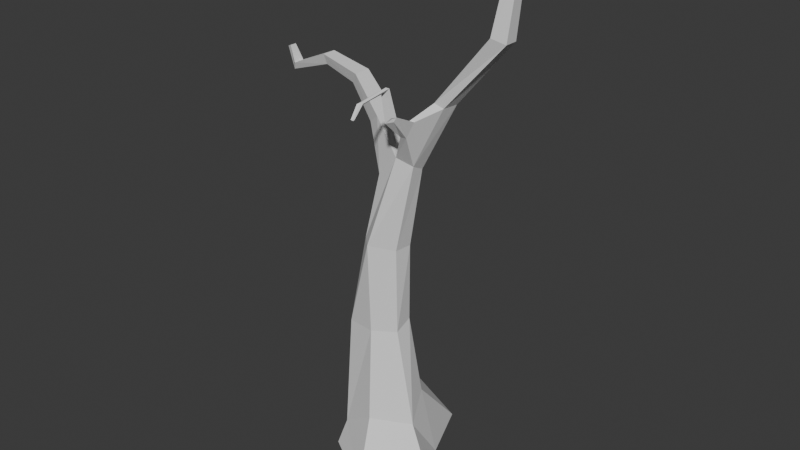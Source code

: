 # Source: fa.blend  (saved by Blender 4.5.91; exported with 4.5.12 LTS)
import bpy
from mathutils import Matrix  # noqa: F401  (used for matrix-valued properties, if any)

bpy.ops.wm.read_factory_settings(use_empty=True)
scene = bpy.context.scene
scene.name = 'Scene'

# ---- collections
col_collection = bpy.data.collections.new('Collection'); scene.collection.children.link(col_collection)

# ---- world
world_world = bpy.data.worlds.new('World'); scene.world = world_world
world_world.use_nodes = True; world_world.node_tree.nodes.clear()
_N = world_world.node_tree.nodes; _L = world_world.node_tree.links
n0 = _N.new('ShaderNodeOutputWorld'); n0.name = 'World Output'; n0.location = (200, 100)
n1 = _N.new('ShaderNodeBackground'); n1.name = 'Background'; n1.location = (-200, 100)
n1.inputs[0].default_value = (0.05088, 0.05088, 0.05088, 1.0)
_L.new(n1.outputs[0], n0.inputs[0])
n0.is_active_output = True
world_world.color = (0.05088, 0.05088, 0.05088)
world_world.sun_shadow_jitter_overblur = 0.0

# ---- meshes
me_cube_001 = bpy.data.meshes.new('Cube.001')
me_cube_001.from_pydata([(-0.8555, -0.5031, -1.0), (-0.7847, -0.3831, -0.6551), (-0.8555, 0.5031, -1.0), (-0.6484, 0.2513, -0.2585), (0.8585, -0.5049, -0.9999), (0.3257, -0.281, -0.2547), (0.3247, 0.2354, -1.009), (0.1156, 0.1647, -0.01854), (0.0, 1.046, -1.0), (-0.2112, 0.4732, -0.09354), (-0.0005139, -1.037, -0.998), (-0.1992, -0.5661, -0.2375), (-0.7769, -0.2537, 0.9505), (-0.6238, 0.1277, 1.026), (-0.3205, 0.2857, 1.079), (-0.06769, 0.1191, 1.082), (-0.02849, -0.1786, 1.019), (-0.3353, -0.3552, 1.005), (-0.5494, -0.1917, 2.264), (-0.4369, 0.07279, 2.244), (-0.2101, 0.1945, 2.247), (-0.02654, 0.07575, 2.22), (-0.04379, -0.1834, 2.229), (-0.3511, -0.387, 2.288), (-0.3663, -0.1222, 3.196), (-0.3487, 0.02275, 3.183), (-0.05189, 0.08044, 3.462), (0.1961, 0.03324, 3.371), (0.2876, -0.3888, 3.932), (0.2166, -0.4131, 3.937), (-0.5451, -0.07211, 3.839), (-0.5451, 0.07211, 3.839), (-0.369, -0.15, 3.977), (-0.369, 0.15, 3.977), (-0.8383, -0.05769, 4.275), (-0.8383, 0.05769, 4.275), (-0.7377, -0.12, 4.424), (-0.7377, 0.12, 4.424), (-1.281, -0.04615, 4.412), (-1.281, 0.04615, 4.412), (-1.288, -0.09598, 4.555), (-1.288, 0.09598, 4.555), (-1.867, -0.03692, 4.218), (-1.867, 0.03692, 4.218), (-1.821, -0.07679, 4.323), (-1.821, 0.07678, 4.323), (-1.978, -0.02215, 4.502), (-1.978, 0.02215, 4.502), (-1.915, -0.04607, 4.528), (-1.915, 0.04607, 4.528), (0.5946, 0.05357, 4.384), (0.7031, 0.02974, 4.334), (0.4054, -0.3845, 4.165), (0.3542, -0.4106, 4.177), (1.289, 0.1891, 5.3), (1.437, 0.09094, 5.227), (1.437, -0.09094, 5.227), (1.289, -0.1891, 5.3), (1.452, 0.1383, 6.154), (1.538, 0.06648, 6.069), (1.538, -0.06648, 6.069), (1.452, -0.1383, 6.154), (1.962, 0.08422, 6.223), (1.974, 0.0405, 6.151), (1.974, -0.0405, 6.151), (1.962, -0.08423, 6.223), (0.2113, -0.1596, 3.467), (-0.03512, -0.1933, 3.531), (0.6479, -0.1514, 4.319), (0.5354, -0.1845, 4.373), (0.3203, -0.654, 4.227), (0.2681, -0.7451, 4.223), (0.3467, -0.6395, 4.287), (0.3167, -0.6985, 4.287), (0.3186, -0.7742, 4.629), (0.2816, -0.8329, 4.652), (0.3368, -0.7482, 4.664), (0.3156, -0.7853, 4.68), (0.317, -1.207, 4.589), (0.2911, -1.243, 4.613), (0.3297, -1.184, 4.608), (0.3149, -1.206, 4.625), (0.3155, -1.336, 4.449), (0.2999, -1.356, 4.466), (0.3231, -1.321, 4.459), (0.3142, -1.333, 4.471)], [], [(0, 1, 3, 2), (8, 9, 7, 6), (6, 7, 5, 4), (10, 11, 1, 0), (8, 6, 4, 10), (11, 5, 16, 17), (5, 7, 15, 16), (2, 8, 10, 0), (4, 5, 11, 10), (2, 3, 9, 8), (14, 13, 19, 20), (15, 14, 20, 21), (9, 3, 13, 14), (3, 1, 12, 13), (1, 11, 17, 12), (7, 9, 14, 15), (23, 22, 66, 67), (19, 18, 24, 25), (16, 15, 21, 22), (13, 12, 18, 19), (17, 16, 22, 23), (12, 17, 23, 18), (24, 67, 32, 30), (53, 29, 71, 73), (18, 23, 67, 24), (21, 20, 26, 27), (20, 19, 25, 26), (22, 21, 27, 66), (33, 31, 35, 37), (67, 26, 33, 32), (26, 25, 31, 33), (25, 24, 30, 31), (36, 37, 41, 40), (31, 30, 34, 35), (32, 33, 37, 36), (30, 32, 36, 34), (41, 39, 43, 45), (34, 36, 40, 38), (37, 35, 39, 41), (35, 34, 38, 39), (45, 43, 47, 49), (39, 38, 42, 43), (40, 41, 45, 44), (38, 40, 44, 42), (49, 47, 46, 48), (43, 42, 46, 47), (44, 45, 49, 48), (42, 44, 48, 46), (69, 68, 56, 57), (27, 26, 50, 51), (26, 67, 69, 50), (66, 27, 51, 68), (55, 54, 58, 59), (51, 50, 54, 55), (50, 69, 57, 54), (68, 51, 55, 56), (58, 61, 65, 62), (54, 57, 61, 58), (56, 55, 59, 60), (57, 56, 60, 61), (63, 62, 65, 64), (60, 59, 63, 64), (61, 60, 64, 65), (59, 58, 62, 63), (28, 29, 67, 66), (53, 52, 68, 69), (52, 28, 66, 68), (29, 53, 69, 67), (70, 72, 76, 74), (52, 53, 73, 72), (28, 52, 72, 70), (29, 28, 70, 71), (75, 74, 78, 79), (71, 70, 74, 75), (73, 71, 75, 77), (72, 73, 77, 76), (81, 79, 83, 85), (77, 75, 79, 81), (76, 77, 81, 80), (74, 76, 80, 78), (83, 82, 84, 85), (80, 81, 85, 84), (78, 80, 84, 82), (79, 78, 82, 83)])
_uv = me_cube_001.uv_layers.new(name='UVMap')
_uv.uv.foreach_set('vector', [0.375, 0.0, 0.625, 0.0, 0.625, 0.25, 0.375, 0.25, 0.375, 0.375, 0.625, 0.375, 0.625, 0.5, 0.375, 0.5, 0.375, 0.5, 0.625, 0.5, 0.625, 0.75, 0.375, 0.75, 0.375, 0.875, 0.625, 0.875, 0.625, 1.0, 0.375, 1.0, 0.25, 0.5, 0.375, 0.5, 0.375, 0.75, 0.25, 0.75, 0.625, 0.875, 0.625, 0.75, 0.625, 0.75, 0.625, 0.875, 0.625, 0.75, 0.625, 0.5, 0.625, 0.5, 0.625, 0.75, 0.125, 0.5, 0.25, 0.5, 0.25, 0.75, 0.125, 0.75, 0.375, 0.75, 0.625, 0.75, 0.625, 0.875, 0.375, 0.875, 0.375, 0.25, 0.625, 0.25, 0.625, 0.375, 0.375, 0.375, 0.625, 0.375, 0.625, 0.25, 0.625, 0.25, 0.625, 0.375, 0.625, 0.5, 0.625, 0.375, 0.625, 0.375, 0.625, 0.5, 0.625, 0.375, 0.625, 0.25, 0.625, 0.25, 0.625, 0.375, 0.625, 0.25, 0.625, 0.0, 0.625, 0.0, 0.625, 0.25, 0.625, 1.0, 0.625, 0.875, 0.625, 0.875, 0.625, 1.0, 0.625, 0.5, 0.625, 0.375, 0.625, 0.375, 0.625, 0.5, 0.625, 0.875, 0.625, 0.75, 0.625, 0.75, 0.625, 0.875, 0.625, 0.25, 0.625, 0.0, 0.625, 0.0, 0.625, 0.25, 0.625, 0.75, 0.625, 0.5, 0.625, 0.5, 0.625, 0.75, 0.625, 0.25, 0.625, 0.0, 0.625, 0.0, 0.625, 0.25, 0.625, 0.875, 0.625, 0.75, 0.625, 0.75, 0.625, 0.875, 0.625, 1.0, 0.625, 0.875, 0.625, 0.875, 0.625, 1.0, 0.625, 1.0, 0.625, 0.875, 0.625, 0.875, 0.625, 1.0, 0.625, 0.8339, 0.625, 0.8408, 0.625, 0.8408, 0.625, 0.8339, 0.625, 1.0, 0.625, 0.875, 0.625, 0.875, 0.625, 1.0, 0.625, 0.5, 0.625, 0.375, 0.625, 0.375, 0.625, 0.5, 0.625, 0.375, 0.625, 0.25, 0.625, 0.25, 0.625, 0.375, 0.625, 0.75, 0.625, 0.5, 0.625, 0.5, 0.625, 0.75, 0.625, 0.375, 0.625, 0.25, 0.625, 0.25, 0.625, 0.375, 0.75, 0.75, 0.75, 0.5, 0.75, 0.5, 0.75, 0.75, 0.625, 0.375, 0.625, 0.25, 0.625, 0.25, 0.625, 0.375, 0.625, 0.25, 0.625, 0.0, 0.625, 0.0, 0.625, 0.25, 0.75, 0.75, 0.75, 0.5, 0.75, 0.5, 0.75, 0.75, 0.625, 0.25, 0.625, 0.0, 0.625, 0.0, 0.625, 0.25, 0.75, 0.75, 0.75, 0.5, 0.75, 0.5, 0.75, 0.75, 0.625, 1.0, 0.625, 0.875, 0.625, 0.875, 0.625, 1.0, 0.625, 0.375, 0.625, 0.25, 0.625, 0.25, 0.625, 0.375, 0.625, 1.0, 0.625, 0.875, 0.625, 0.875, 0.625, 1.0, 0.625, 0.375, 0.625, 0.25, 0.625, 0.25, 0.625, 0.375, 0.625, 0.25, 0.625, 0.0, 0.625, 0.0, 0.625, 0.25, 0.625, 0.375, 0.625, 0.25, 0.625, 0.25, 0.625, 0.375, 0.625, 0.25, 0.625, 0.0, 0.625, 0.0, 0.625, 0.25, 0.75, 0.75, 0.75, 0.5, 0.75, 0.5, 0.75, 0.75, 0.625, 1.0, 0.625, 0.875, 0.625, 0.875, 0.625, 1.0, 0.75, 0.5, 0.875, 0.5, 0.875, 0.75, 0.75, 0.75, 0.625, 0.25, 0.625, 0.0, 0.625, 0.0, 0.625, 0.25, 0.75, 0.75, 0.75, 0.5, 0.75, 0.5, 0.75, 0.75, 0.625, 1.0, 0.625, 0.875, 0.625, 0.875, 0.625, 1.0, 0.625, 0.875, 0.625, 0.75, 0.625, 0.75, 0.625, 0.875, 0.625, 0.5, 0.625, 0.375, 0.625, 0.375, 0.625, 0.5, 0.75, 0.5, 0.75, 0.75, 0.75, 0.75, 0.75, 0.5, 0.625, 0.75, 0.625, 0.5, 0.625, 0.5, 0.625, 0.75, 0.625, 0.5, 0.625, 0.375, 0.625, 0.375, 0.625, 0.5, 0.625, 0.5, 0.625, 0.375, 0.625, 0.375, 0.625, 0.5, 0.75, 0.5, 0.75, 0.75, 0.75, 0.75, 0.75, 0.5, 0.625, 0.75, 0.625, 0.5, 0.625, 0.5, 0.625, 0.75, 0.75, 0.5, 0.75, 0.75, 0.75, 0.75, 0.75, 0.5, 0.75, 0.5, 0.75, 0.75, 0.75, 0.75, 0.75, 0.5, 0.625, 0.75, 0.625, 0.5, 0.625, 0.5, 0.625, 0.75, 0.625, 0.875, 0.625, 0.75, 0.625, 0.75, 0.625, 0.875, 0.625, 0.5, 0.75, 0.5, 0.75, 0.75, 0.625, 0.75, 0.625, 0.75, 0.625, 0.5, 0.625, 0.5, 0.625, 0.75, 0.625, 0.875, 0.625, 0.75, 0.625, 0.75, 0.625, 0.875, 0.625, 0.5, 0.625, 0.375, 0.625, 0.375, 0.625, 0.5, 0.625, 0.7842, 0.625, 0.8408, 0.625, 0.875, 0.625, 0.75, 0.625, 0.8339, 0.625, 0.7912, 0.625, 0.75, 0.625, 0.875, 0.625, 0.7912, 0.625, 0.7842, 0.625, 0.75, 0.625, 0.75, 0.625, 0.8408, 0.625, 0.8339, 0.625, 0.875, 0.625, 0.875, 0.625, 0.7842, 0.625, 0.7912, 0.625, 0.7912, 0.625, 0.7842, 0.625, 0.7912, 0.625, 0.8339, 0.625, 0.8339, 0.625, 0.7912, 0.625, 0.7842, 0.625, 0.7912, 0.625, 0.7912, 0.625, 0.7842, 0.625, 0.8408, 0.625, 0.7842, 0.625, 0.7842, 0.625, 0.8408, 0.625, 0.8408, 0.625, 0.7842, 0.625, 0.7842, 0.625, 0.8408, 0.625, 0.8408, 0.625, 0.7842, 0.625, 0.7842, 0.625, 0.8408, 0.625, 0.8339, 0.625, 0.8408, 0.625, 0.8408, 0.625, 0.8339, 0.625, 0.7912, 0.625, 0.8339, 0.625, 0.8339, 0.625, 0.7912, 0.625, 0.8339, 0.625, 0.8408, 0.625, 0.8408, 0.625, 0.8339, 0.625, 0.8339, 0.625, 0.8408, 0.625, 0.8408, 0.625, 0.8339, 0.625, 0.7912, 0.625, 0.8339, 0.625, 0.8339, 0.625, 0.7912, 0.625, 0.7842, 0.625, 0.7912, 0.625, 0.7912, 0.625, 0.7842, 0.625, 0.8408, 0.625, 0.7842, 0.625, 0.7912, 0.625, 0.8339, 0.625, 0.7912, 0.625, 0.8339, 0.625, 0.8339, 0.625, 0.7912, 0.625, 0.7842, 0.625, 0.7912, 0.625, 0.7912, 0.625, 0.7842, 0.625, 0.8408, 0.625, 0.7842, 0.625, 0.7842, 0.625, 0.8408])
me_cube_001.update()

# ---- objects
ob_cube = bpy.data.objects.new('Cube', me_cube_001)

# ---- transforms, parenting, visibility, modifiers, constraints
ob_cube.location = (-0.03125, 0.04961, -0.06584)

# ---- collection membership
col_collection.objects.link(ob_cube)

# ---- scene / render settings (as saved in the file)
scene.frame_start = 1; scene.frame_end = 250; scene.frame_set(2)
scene.render.engine = 'BLENDER_EEVEE_NEXT'
bpy.context.view_layer.update()

# ---- added for rendering (the .blend has no active camera and no usable light): camera, sun
cam_auto = bpy.data.cameras.new('AutoCamera')
cam_auto.lens = 50.0
cam_auto.sensor_width = 36.0
cam_auto.clip_end = 1000.0
ob_auto_camera = bpy.data.objects.new('AutoCamera', cam_auto)
scene.collection.objects.link(ob_auto_camera)
ob_auto_camera.location = (7.90876, -9.63619, 8.8954)
ob_auto_camera.rotation_euler = (1.09748, -7.21219e-08, 0.694738)
scene.camera = ob_auto_camera
light_auto_sun = bpy.data.lights.new('AutoSun', 'SUN')
light_auto_sun.energy = 3.0
light_auto_sun.angle = 0.0523599
ob_auto_sun = bpy.data.objects.new('AutoSun', light_auto_sun)
scene.collection.objects.link(ob_auto_sun)
ob_auto_sun.rotation_euler = (0.872665, 0.174533, 0.523599)
bpy.context.view_layer.update()
